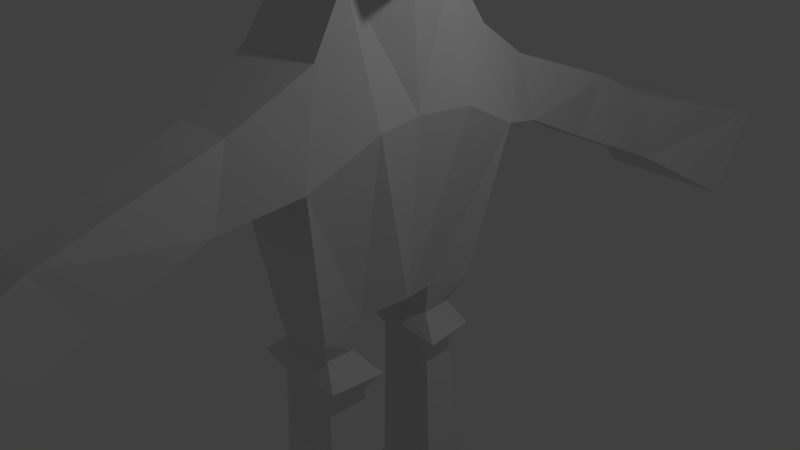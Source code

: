 # Source: Humanoid_Bird.blend  (saved by Blender 2.79.0; exported with 4.5.12 LTS)
import bpy
from mathutils import Matrix  # noqa: F401  (used for matrix-valued properties, if any)

bpy.ops.wm.read_factory_settings(use_empty=True)
scene = bpy.context.scene
scene.name = 'Scene'

# ---- collections
col_collection_1 = bpy.data.collections.new('Collection 1'); scene.collection.children.link(col_collection_1)

# ---- materials (node trees are filled in below, after node groups)
mat_material = bpy.data.materials.new('Material')
mat_material.alpha_threshold = 0.0
mat_material.use_transparent_shadow = False
mat_material.roughness = 0.5
mat_material.line_color = (0.0, 0.0, 0.0, 1.0)

# ---- material node trees

# ---- world
world_world = bpy.data.worlds.new('World'); scene.world = world_world
world_world.color = (0.05088, 0.05088, 0.05088)
world_world.use_sun_shadow = False
world_world.sun_shadow_jitter_overblur = 0.0
world_world.cycles.sampling_method = 'MANUAL'

# ---- cameras
cam_camera = bpy.data.cameras.new('Camera')
cam_camera.clip_end = 100.0
cam_camera.lens = 35.0
cam_camera.sensor_width = 32.0
cam_camera.sensor_height = 18.0
cam_camera.ortho_scale = 7.314
cam_camera.dof.focus_distance = 0.0
cam_camera.dof.aperture_fstop = 128.0

# ---- lights
light_lamp = bpy.data.lights.new('Lamp', 'POINT')
light_lamp.transmission_factor = 0.0
light_lamp.cutoff_distance = 30.0
light_lamp.energy = 100.0
light_lamp.shadow_buffer_clip_start = 1.001
light_lamp.shadow_soft_size = 0.1
light_lamp.shadow_maximum_resolution = 0.006
light_lamp.use_absolute_resolution = True

# ---- meshes
me_cube = bpy.data.meshes.new('Cube')
me_cube.from_pydata([(0.4656, -2.241, 2.298), (-0.5482, -7.524, -0.9058), (-0.3259, -2.596, 1.383), (0.5442, -7.98, 0.1179), (0.5915, -1.228, -0.5649), (-0.4272, -0.6071, -0.4174), (0.3078, -0.8766, 4.144), (-0.788, -0.4711, 4.09), (-0.8926, 0.0, 4.058), (-0.4972, -0.8719, 4.1), (0.5919, -0.7756, 3.671), (-0.2447, -2.294, 2.325), (-0.5496, -1.271, 2.886), (-0.3117, -1.228, -0.5649), (0.6235, -7.539, -0.9101), (-0.5426, -7.952, 0.08307), (1.25, -0.03679, -4.685), (-0.6986, -0.04819, -4.716), (-0.7916, -1.743, -4.716), (1.259, -1.677, -4.685), (0.6631, -0.3445, -6.383), (-0.6628, -0.4185, -6.072), (-0.6688, -1.333, -6.086), (0.6715, -1.418, -6.383), (0.2061, -0.07485, -7.236), (-1.011, -0.2788, -7.273), (-1.011, -1.47, -7.255), (0.2316, -1.646, -7.236), (2.59, -0.3539, -6.502), (2.592, -1.457, -6.502), (3.009, -0.2533, -7.538), (2.996, -1.681, -7.538), (-0.4303, -0.6544, -1.541), (0.5125, -0.5636, -1.566), (0.4135, -1.07, -1.559), (-0.4559, -1.079, -1.542), (-1.028, 0.0, -0.4643), (0.7179, 0.0, -0.3562), (0.7933, 0.0, 3.535), (-0.9722, 0.0, 3.535), (-0.4891, -0.7756, 3.671), (0.4916, -0.5909, -0.5016), (0.6682, -1.271, 2.886), (-0.2114, -3.901, 0.6735), (0.3826, -3.882, 0.7043), (0.3968, -4.323, 1.551), (-0.1562, -4.326, 1.514), (2.027, 0.0, 4.255), (0.7105, -0.7546, 4.167), (0.5556, -2.523, 1.339), (-0.9043, -0.6916, 2.086), (-0.5458, -1.609, 1.883), (0.8915, 0.0, 2.088), (-0.8818, 0.0, 2.085), (0.8895, -1.609, 1.612), (1.022, -0.6916, 2.088), (-0.1956, -5.282, 1.043), (0.4342, -5.336, 1.04), (-0.2736, -5.611, -0.09673), (0.4721, -5.669, -0.09753), (-1.07, -7.555, 0.4453), (1.19, -7.576, 0.4248), (-0.9144, -7.015, -0.9391), (1.144, -7.042, -0.947), (0.7093, 0.0, 4.932), (0.6937, -0.2923, 4.982), (0.1606, -0.4776, 4.89), (-0.4251, -0.5545, 4.945), (0.0335, 0.0, 5.554), (-0.5234, -0.3109, 4.963), (-0.5281, 0.0, 4.96), (-0.6648, -0.7233, -6.077), (-0.6668, -1.028, -6.081), (0.6659, -0.7022, -6.383), (0.6687, -1.06, -6.383), (-0.7296, -0.6131, -4.716), (-0.7606, -1.178, -4.716), (1.253, -0.5835, -4.685), (1.256, -1.13, -4.685), (-1.011, -0.6758, -7.267), (-1.011, -1.073, -7.261), (0.3318, -0.6566, -7.261), (0.3387, -1.082, -7.261), (2.59, -0.7215, -6.502), (2.591, -1.089, -6.502), (3.004, -0.7293, -7.538), (3.0, -1.205, -7.538), (0.4795, -0.7325, -1.564), (0.4465, -0.9015, -1.561), (-0.4388, -0.7958, -1.542), (-0.4473, -0.9373, -1.542), (-0.6638, -0.4041, -6.885), (-0.6633, -0.4113, -6.478), (-0.6673, -1.344, -6.483), (-0.6659, -1.354, -6.88), (0.4377, -0.269, -6.968), (0.5504, -0.3067, -6.676), (0.5629, -1.448, -6.676), (0.4542, -1.478, -6.968), (2.598, -0.3688, -7.171), (2.594, -0.3613, -6.836), (2.592, -1.483, -6.836), (2.592, -1.51, -7.171), (2.593, -0.7353, -6.836), (2.596, -0.7491, -7.171), (2.592, -1.109, -6.836), (2.594, -1.13, -7.171), (-0.6646, -0.722, -6.48), (-0.6645, -0.7208, -6.883), (-0.666, -1.033, -6.481), (-0.6652, -1.037, -6.881), (-0.5434, -1.332, -5.627), (-0.418, -1.331, -5.168), (0.7439, -1.336, -5.256), (0.7077, -1.377, -5.82), (-0.5232, -0.4267, -5.617), (-0.3836, -0.4349, -5.163), (0.7005, -0.3754, -5.82), (0.7379, -0.4063, -5.256), (0.7399, -0.7162, -5.256), (0.7029, -0.7092, -5.82), (0.7419, -1.026, -5.256), (0.7053, -1.043, -5.82), (-0.3951, -0.7335, -5.164), (-0.5299, -0.7284, -5.62), (-0.4066, -1.032, -5.166), (-0.5367, -1.03, -5.624), (-0.3061, -0.5135, -3.653), (-0.3682, -0.584, -2.597), (0.6579, -1.22, -3.648), (0.5357, -1.145, -2.604), (0.6877, -0.4793, -3.65), (0.6001, -0.5214, -2.608), (-0.3471, -1.246, -3.653), (-0.4015, -1.162, -2.597), (-0.3793, -0.7768, -2.597), (-0.3197, -0.7577, -3.653), (-0.3904, -0.9696, -2.597), (-0.3334, -1.002, -3.653), (0.6678, -0.9732, -3.649), (0.5572, -0.9373, -2.605), (0.6778, -0.7263, -3.65), (0.5787, -0.7294, -2.607), (-0.4102, -1.064, -0.9575), (0.3955, -1.061, -0.9639), (-0.4326, -0.6799, -0.9612), (-0.7042, -1.209, -1.244), (0.3941, -0.644, -0.9837), (-0.7012, -0.5516, -1.271), (0.739, -0.447, -1.26), (0.6598, -1.2, -1.263)], [], [(44, 49, 2, 43), (136, 138, 76, 75), (49, 44, 45, 0), (61, 60, 15, 3), (14, 3, 15, 1), (60, 62, 1, 15), (61, 3, 14, 63), (66, 6, 48, 65), (111, 114, 23, 22), (126, 111, 22, 72), (122, 114, 23, 74), (117, 115, 21, 20), (69, 7, 9, 67), (8, 7, 69, 70), (110, 94, 26, 80), (81, 24, 30, 85), (95, 91, 25, 24), (94, 98, 27, 26), (79, 81, 24, 25), (106, 102, 31, 86), (74, 23, 29, 84), (96, 20, 28, 100), (98, 27, 31, 102), (142, 132, 33, 87), (134, 35, 34, 130), (138, 133, 18, 76), (127, 17, 16, 131), (41, 55, 54, 4), (51, 12, 40, 50), (9, 6, 66, 67), (50, 40, 39, 53), (46, 11, 0, 45), (10, 40, 12, 42), (127, 136, 75, 17), (38, 47, 48, 10), (43, 2, 11, 46), (44, 59, 57, 45), (37, 52, 55, 41), (5, 41, 4, 13), (54, 42, 12, 51), (55, 10, 42, 54), (52, 38, 10, 55), (36, 37, 41, 5), (4, 54, 51, 13), (5, 50, 53, 36), (13, 51, 50, 5), (51, 12, 11, 2), (54, 42, 0, 49), (42, 0, 11, 12), (49, 54, 51, 2), (144, 143, 13, 4), (147, 41, 5, 145), (58, 59, 63, 62), (43, 46, 56, 58), (44, 43, 58, 59), (45, 57, 56, 46), (62, 63, 14, 1), (56, 58, 62, 60), (57, 56, 60, 61), (59, 57, 61, 63), (65, 68, 66), (70, 69, 68), (67, 66, 68), (69, 67, 68), (65, 64, 68), (40, 9, 7, 8, 39), (40, 10, 48, 6, 9), (47, 64, 65, 48), (130, 140, 88, 34), (140, 142, 87, 88), (20, 73, 83, 28), (73, 74, 84, 83), (99, 104, 85, 30), (104, 106, 86, 85), (26, 27, 82, 80), (80, 82, 81, 79), (27, 82, 86, 31), (82, 81, 85, 86), (91, 108, 79, 25), (108, 110, 80, 79), (117, 120, 73, 20), (120, 122, 74, 73), (115, 124, 71, 21), (124, 126, 72, 71), (71, 72, 109, 107), (107, 109, 110, 108), (21, 71, 107, 92), (92, 107, 108, 91), (83, 84, 105, 103), (103, 105, 106, 104), (28, 83, 103, 100), (100, 103, 104, 99), (23, 97, 101, 29), (97, 98, 102, 101), (24, 95, 99, 30), (95, 96, 100, 99), (84, 29, 101, 105), (105, 101, 102, 106), (22, 23, 97, 93), (93, 97, 98, 94), (20, 21, 92, 96), (96, 92, 91, 95), (72, 22, 93, 109), (109, 93, 94, 110), (75, 76, 125, 123), (123, 125, 126, 124), (17, 75, 123, 116), (116, 123, 124, 115), (77, 78, 121, 119), (119, 121, 122, 120), (16, 77, 119, 118), (118, 119, 120, 117), (16, 17, 116, 118), (118, 116, 115, 117), (78, 19, 113, 121), (121, 113, 114, 122), (76, 18, 112, 125), (125, 112, 111, 126), (18, 19, 113, 112), (112, 113, 114, 111), (78, 77, 141, 139), (139, 141, 142, 140), (19, 78, 139, 129), (129, 139, 140, 130), (32, 89, 135, 128), (128, 135, 136, 127), (32, 128, 132, 33), (128, 127, 131, 132), (90, 35, 134, 137), (137, 134, 133, 138), (18, 133, 129, 19), (133, 134, 130, 129), (77, 16, 131, 141), (141, 131, 132, 142), (89, 90, 137, 135), (135, 137, 138, 136), (143, 145, 5, 13), (149, 147, 145, 148), (147, 144, 4, 41), (34, 88, 87, 33, 149, 150), (150, 146, 143, 144), (35, 90, 89, 32, 148, 146), (34, 35, 146, 150), (33, 149, 148, 32), (146, 148, 145, 143), (150, 149, 147, 144)])
_uv = me_cube.uv_layers.new(name='UVMap')
_uv.uv.foreach_set('vector', [0.2917, 0.4841, 0.3992, 0.4731, 0.395, 0.5363, 0.2888, 0.5265, 0.8837, 0.449, 0.8555, 0.4464, 0.8449, 0.3128, 0.91, 0.3189, 0.4246, 0.7737, 0.3165, 0.7759, 0.3123, 0.7077, 0.4703, 0.7183, 0.03644, 0.1623, 0.04007, 0.0005336, 0.001174, 0.03784, 0.0005336, 0.1157, 0.9275, 0.9087, 0.9219, 0.9888, 0.8441, 0.9858, 0.8436, 0.9087, 0.05084, 0.6809, 0.05436, 0.574, 0.01081, 0.5851, 0.0005336, 0.6616, 0.05887, 0.682, 0.0005336, 0.6893, 0.003014, 0.7695, 0.05151, 0.7871, 0.00163, 0.8527, 0.0005336, 0.7882, 0.03219, 0.7883, 0.04156, 0.8521, 0.4122, 0.1864, 0.4059, 0.2769, 0.3654, 0.2777, 0.3787, 0.1802, 0.6653, 0.5835, 0.6437, 0.5816, 0.6461, 0.5476, 0.6678, 0.5495, 0.9983, 0.5436, 0.9744, 0.5436, 0.9715, 0.5032, 0.9971, 0.5032, 0.1098, 0.3323, 0.02099, 0.3356, 0.01523, 0.302, 0.1123, 0.2919, 0.1731, 0.8526, 0.1764, 0.7882, 0.2148, 0.7937, 0.1905, 0.8507, 0.1414, 0.7882, 0.1764, 0.7882, 0.1731, 0.8526, 0.1513, 0.8578, 0.6712, 0.4924, 0.6486, 0.4909, 0.6429, 0.4539, 0.6712, 0.4555, 0.09661, 0.1795, 0.08988, 0.2216, 0.2906, 0.1973, 0.2883, 0.1633, 0.102, 0.2479, 0.02241, 0.2443, 0.002038, 0.2117, 0.08988, 0.2216, 0.3221, 0.1851, 0.3221, 0.266, 0.2977, 0.253, 0.2916, 0.1633, 0.0005337, 0.1833, 0.09661, 0.1795, 0.08988, 0.2216, 0.002038, 0.2117, 0.5805, 0.6196, 0.5537, 0.6147, 0.5489, 0.574, 0.5824, 0.5801, 0.266, 0.9534, 0.2667, 0.9278, 0.4045, 0.9278, 0.4039, 0.9541, 0.313, 0.3375, 0.3191, 0.3158, 0.4572, 0.311, 0.4597, 0.3349, 0.2796, 0.8123, 0.266, 0.7882, 0.4651, 0.7882, 0.4333, 0.814, 0.6385, 0.3185, 0.6505, 0.3175, 0.6521, 0.3781, 0.6421, 0.379, 0.7876, 0.1595, 0.7901, 0.2353, 0.7279, 0.233, 0.7205, 0.1579, 0.8495, 0.5686, 0.8355, 0.567, 0.8128, 0.4981, 0.8454, 0.5017, 0.7014, 0.3955, 0.6723, 0.3128, 0.8118, 0.3128, 0.7725, 0.3938, 0.7573, 0.682, 0.8015, 0.8661, 0.7287, 0.8499, 0.7119, 0.6912, 0.8128, 0.7703, 0.8814, 0.8025, 0.935, 0.8421, 0.8175, 0.8421, 0.2148, 0.7937, 0.2649, 0.8252, 0.2248, 0.874, 0.1905, 0.8507, 0.9603, 0.9076, 0.8429, 0.9076, 0.864, 0.8449, 0.967, 0.8586, 0.2838, 0.06912, 0.4405, 0.06467, 0.4427, 0.1156, 0.2845, 0.1088, 0.08223, 0.9816, 0.004868, 0.9816, 0.0005336, 0.9151, 0.0877, 0.9151, 0.8598, 0.6931, 0.8598, 0.6926, 0.8621, 0.693, 0.862, 0.6942, 0.8682, 0.2473, 0.9476, 0.3117, 0.8389, 0.3117, 0.8202, 0.2803, 0.3128, 0.6022, 0.4184, 0.6169, 0.4619, 0.673, 0.3052, 0.6693, 0.3165, 0.7759, 0.1762, 0.7763, 0.2311, 0.7116, 0.3123, 0.7077, 0.956, 0.3246, 0.9614, 0.4999, 0.9111, 0.5021, 0.9111, 0.3128, 0.475, 0.4772, 0.475, 0.4112, 0.5208, 0.4042, 0.5206, 0.4688, 0.5778, 0.4783, 0.5622, 0.5726, 0.475, 0.573, 0.475, 0.4972, 0.5357, 0.8511, 0.4661, 0.9459, 0.4661, 0.8792, 0.4955, 0.7882, 0.9872, 0.001168, 0.9872, 0.1049, 0.9305, 0.1179, 0.9368, 0.0005336, 0.6723, 0.6332, 0.7975, 0.6332, 0.7815, 0.6768, 0.7154, 0.6767, 0.7119, 0.6912, 0.7287, 0.8499, 0.6254, 0.8661, 0.6473, 0.6893, 0.8812, 0.006349, 0.8695, 0.1885, 0.8202, 0.1833, 0.8202, 0.0005336, 0.6473, 0.6893, 0.6254, 0.8661, 0.5535, 0.8642, 0.6009, 0.688, 0.4989, 0.6231, 0.5478, 0.6809, 0.4619, 0.673, 0.4184, 0.6169, 0.4956, 0.7871, 0.5524, 0.7102, 0.4703, 0.7183, 0.4246, 0.7737, 0.524, 0.13, 0.4427, 0.1156, 0.4405, 0.06467, 0.524, 0.04285, 0.3992, 0.4731, 0.4673, 0.4489, 0.4739, 0.5532, 0.395, 0.5363, 0.7283, 0.2798, 0.786, 0.2814, 0.7784, 0.3117, 0.7137, 0.3105, 0.7565, 0.59, 0.7644, 0.6245, 0.6988, 0.6321, 0.6973, 0.5929, 0.1545, 0.5287, 0.1516, 0.4752, 0.03672, 0.4256, 0.0367, 0.573, 0.3128, 0.6022, 0.3052, 0.6693, 0.2293, 0.6614, 0.1788, 0.5929, 0.2917, 0.4841, 0.2888, 0.5265, 0.1545, 0.5287, 0.1516, 0.4752, 0.2845, 0.1088, 0.2033, 0.1101, 0.2076, 0.06505, 0.2838, 0.06912, 0.0367, 0.573, 0.03672, 0.4256, 0.0005336, 0.4624, 0.0005336, 0.5463, 0.2293, 0.6614, 0.1788, 0.5929, 0.05436, 0.574, 0.05084, 0.6809, 0.2033, 0.1101, 0.2076, 0.06505, 0.04007, 0.0005336, 0.03644, 0.1623, 0.1762, 0.7763, 0.2311, 0.7116, 0.05887, 0.682, 0.05151, 0.7871, 0.04156, 0.8521, 0.0213, 0.914, 0.00163, 0.8527, 0.1513, 0.8578, 0.1731, 0.8526, 0.1746, 0.9153, 0.1905, 0.8507, 0.2248, 0.874, 0.1746, 0.9153, 0.1731, 0.8526, 0.1905, 0.8507, 0.1746, 0.9153, 0.04156, 0.8521, 0.06193, 0.8587, 0.0213, 0.914, 0.3321, 0.8913, 0.3431, 0.9208, 0.3082, 0.9268, 0.2736, 0.9268, 0.266, 0.8896, 0.3321, 0.8913, 0.4041, 0.8629, 0.4261, 0.892, 0.3979, 0.9025, 0.3431, 0.9208, 0.1403, 0.7882, 0.06193, 0.8587, 0.04156, 0.8521, 0.03219, 0.7883, 0.6044, 0.2602, 0.6285, 0.2579, 0.6421, 0.3787, 0.6223, 0.3809, 0.6442, 0.3785, 0.6443, 0.3789, 0.6421, 0.379, 0.6421, 0.3787, 0.2916, 0.4105, 0.2921, 0.3849, 0.4301, 0.3849, 0.4298, 0.4112, 0.1265, 0.9419, 0.1271, 0.9164, 0.2649, 0.9164, 0.2645, 0.9427, 0.4544, 0.9026, 0.4272, 0.9037, 0.4272, 0.8644, 0.4612, 0.8629, 0.9609, 0.948, 0.9337, 0.9479, 0.9285, 0.9087, 0.9626, 0.9087, 0.5537, 0.8958, 0.6428, 0.9076, 0.6501, 0.8672, 0.5535, 0.8674, 0.5542, 0.9411, 0.6508, 0.9391, 0.6495, 0.9087, 0.5535, 0.9127, 0.6428, 0.9076, 0.6501, 0.8672, 0.8417, 0.8736, 0.8418, 0.9076, 0.6508, 0.9391, 0.6495, 0.9087, 0.8419, 0.9087, 0.8425, 0.9428, 0.9075, 0.03776, 0.8849, 0.03756, 0.8885, 0.0005338, 0.9169, 0.0005336, 0.945, 0.5403, 0.9224, 0.5404, 0.9197, 0.5036, 0.9481, 0.5032, 0.9731, 0.2163, 0.9492, 0.2163, 0.9497, 0.1759, 0.9753, 0.1759, 0.983, 0.6805, 0.9591, 0.6805, 0.9579, 0.6401, 0.9835, 0.64, 0.9047, 0.1299, 0.8831, 0.1293, 0.8839, 0.09527, 0.9057, 0.09594, 0.9446, 0.632, 0.923, 0.6317, 0.9231, 0.5976, 0.9449, 0.598, 0.9449, 0.598, 0.9231, 0.5976, 0.9227, 0.569, 0.945, 0.5691, 0.945, 0.5691, 0.9227, 0.569, 0.9224, 0.5404, 0.945, 0.5403, 0.9057, 0.09594, 0.8839, 0.09527, 0.8844, 0.06641, 0.9066, 0.06685, 0.9066, 0.06685, 0.8844, 0.06641, 0.8849, 0.03756, 0.9075, 0.03776, 0.9628, 0.9959, 0.9364, 0.9958, 0.9351, 0.9719, 0.9618, 0.9719, 0.9618, 0.9719, 0.9351, 0.9719, 0.9337, 0.9479, 0.9609, 0.948, 0.4574, 0.9504, 0.4311, 0.9515, 0.4292, 0.9276, 0.4559, 0.9265, 0.4559, 0.9265, 0.4292, 0.9276, 0.4272, 0.9037, 0.4544, 0.9026, 0.2906, 0.8558, 0.2851, 0.8341, 0.4307, 0.8379, 0.4282, 0.8618, 0.2851, 0.8341, 0.2796, 0.8123, 0.4333, 0.814, 0.4307, 0.8379, 0.2916, 0.3838, 0.3069, 0.3593, 0.4623, 0.3587, 0.4938, 0.3838, 0.3069, 0.3593, 0.313, 0.3375, 0.4597, 0.3349, 0.4623, 0.3587, 0.5747, 0.6672, 0.5489, 0.6625, 0.5513, 0.6386, 0.5776, 0.6434, 0.5776, 0.6434, 0.5513, 0.6386, 0.5537, 0.6147, 0.5805, 0.6196, 0.3787, 0.1802, 0.3654, 0.2777, 0.3437, 0.2719, 0.3504, 0.1827, 0.3504, 0.1827, 0.3437, 0.2719, 0.3221, 0.266, 0.3221, 0.1851, 0.1123, 0.2919, 0.01523, 0.302, 0.01889, 0.2732, 0.1072, 0.2699, 0.1072, 0.2699, 0.01889, 0.2732, 0.02241, 0.2443, 0.102, 0.2479, 0.6678, 0.5495, 0.6461, 0.5476, 0.6473, 0.5193, 0.6695, 0.521, 0.6695, 0.521, 0.6473, 0.5193, 0.6486, 0.4909, 0.6712, 0.4924, 0.9516, 0.7064, 0.9111, 0.7064, 0.9229, 0.6658, 0.9443, 0.6661, 0.9443, 0.6661, 0.9229, 0.6658, 0.923, 0.6317, 0.9446, 0.632, 0.9294, 0.2044, 0.8889, 0.2038, 0.8823, 0.1633, 0.9036, 0.164, 0.9036, 0.164, 0.8823, 0.1633, 0.8831, 0.1293, 0.9047, 0.1299, 0.9918, 0.7759, 0.9526, 0.7759, 0.9603, 0.7209, 0.9825, 0.7209, 0.9825, 0.7209, 0.9603, 0.7209, 0.9591, 0.6805, 0.983, 0.6805, 0.9971, 0.3117, 0.958, 0.3117, 0.9487, 0.2567, 0.9709, 0.2567, 0.9709, 0.2567, 0.9487, 0.2567, 0.9492, 0.2163, 0.9731, 0.2163, 0.1392, 0.4246, 0.0005336, 0.4092, 0.02676, 0.3691, 0.1073, 0.3727, 0.1073, 0.3727, 0.02676, 0.3691, 0.02099, 0.3356, 0.1098, 0.3323, 0.9918, 0.639, 0.9526, 0.639, 0.9773, 0.584, 0.9995, 0.584, 0.9995, 0.584, 0.9773, 0.584, 0.9744, 0.5436, 0.9983, 0.5436, 0.648, 0.6571, 0.6076, 0.6542, 0.6414, 0.6156, 0.6627, 0.6175, 0.6627, 0.6175, 0.6414, 0.6156, 0.6437, 0.5816, 0.6653, 0.5835, 0.4878, 0.1633, 0.4962, 0.31, 0.4464, 0.2761, 0.4457, 0.1926, 0.4457, 0.1926, 0.4464, 0.2761, 0.4059, 0.2769, 0.4122, 0.1864, 0.6487, 0.3778, 0.6488, 0.3789, 0.6464, 0.3787, 0.6463, 0.3782, 0.6463, 0.3782, 0.6464, 0.3787, 0.6443, 0.3789, 0.6442, 0.3785, 0.525, 0.004273, 0.5882, 0.0005336, 0.6149, 0.1371, 0.5864, 0.1395, 0.5864, 0.1395, 0.6149, 0.1371, 0.6285, 0.2579, 0.6044, 0.2602, 0.8556, 0.6923, 0.8556, 0.692, 0.8577, 0.6923, 0.8577, 0.6927, 0.8577, 0.6927, 0.8577, 0.6923, 0.8598, 0.6926, 0.8598, 0.6931, 0.6959, 0.5471, 0.6987, 0.4713, 0.7681, 0.4686, 0.7636, 0.5434, 0.6987, 0.4713, 0.7014, 0.3955, 0.7725, 0.3938, 0.7681, 0.4686, 0.8393, 0.6905, 0.8311, 0.6896, 0.8333, 0.6283, 0.8444, 0.6295, 0.8444, 0.6295, 0.8333, 0.6283, 0.8355, 0.567, 0.8495, 0.5686, 0.8192, 0.0005336, 0.7851, 0.08362, 0.7132, 0.08277, 0.6723, 0.0005336, 0.7851, 0.08362, 0.7876, 0.1595, 0.7205, 0.1579, 0.7132, 0.08277, 0.6396, 0.1891, 0.6712, 0.1876, 0.649, 0.257, 0.6348, 0.258, 0.6348, 0.258, 0.649, 0.257, 0.6505, 0.3175, 0.6385, 0.3185, 0.8556, 0.692, 0.8393, 0.6905, 0.8474, 0.5684, 0.8696, 0.5705, 0.8696, 0.5705, 0.8474, 0.5684, 0.8555, 0.4464, 0.8837, 0.449, 0.8251, 0.7353, 0.8472, 0.7375, 0.8484, 0.7692, 0.8128, 0.7574, 0.7813, 0.5658, 0.7565, 0.59, 0.6973, 0.5929, 0.678, 0.569, 0.6532, 0.4245, 0.6291, 0.4268, 0.6201, 0.4528, 0.6576, 0.4528, 0.6223, 0.3809, 0.6421, 0.3787, 0.6421, 0.379, 0.6521, 0.3781, 0.6631, 0.3983, 0.6196, 0.4043, 0.7099, 0.2558, 0.8075, 0.2589, 0.786, 0.2814, 0.7283, 0.2798, 0.8311, 0.6896, 0.8393, 0.6905, 0.8556, 0.692, 0.8556, 0.6923, 0.858, 0.7151, 0.8202, 0.7106, 0.7279, 0.233, 0.7901, 0.2353, 0.8075, 0.2589, 0.7099, 0.2558, 0.7636, 0.5434, 0.7813, 0.5658, 0.678, 0.569, 0.6959, 0.5471, 0.8202, 0.7106, 0.858, 0.7151, 0.8472, 0.7375, 0.8251, 0.7353, 0.6196, 0.4043, 0.6631, 0.3983, 0.6532, 0.4245, 0.6291, 0.4268])
me_cube.materials.append(mat_material)
me_cube.use_remesh_preserve_volume = False
me_cube.use_remesh_preserve_attributes = False
me_cube.use_mirror_vertex_groups = False
me_cube.update()

# ---- objects
ob_cube = bpy.data.objects.new('Cube', me_cube)
ob_lamp = bpy.data.objects.new('Lamp', light_lamp)
ob_camera = bpy.data.objects.new('Camera', cam_camera)

# ---- transforms, parenting, visibility, modifiers, constraints
ob_cube.location = (0.0, 0.0, 0.0)
ob_cube.lock_rotations_4d = False
ob_cube.empty_display_type = 'ARROWS'
ob_cube.lineart.crease_threshold = 0.0
_m = ob_cube.modifiers.new('Mirror', 'MIRROR')
_m.use_axis = (False, True, False)
_m.use_clip = True
ob_lamp.location = (4.076, 1.005, 5.904)
ob_lamp.rotation_euler = (0.6503, 0.05522, 1.866)
ob_lamp.lock_rotations_4d = False
ob_lamp.empty_display_type = 'ARROWS'
ob_lamp.color = (0.0, 0.0, 0.0, 0.0)
ob_lamp.lineart.crease_threshold = 0.0
ob_camera.location = (7.481, -6.508, 5.344)
ob_camera.rotation_euler = (1.109, 0.0, 0.8149)
ob_camera.lock_rotations_4d = False
ob_camera.empty_display_type = 'ARROWS'
ob_camera.color = (0.0, 0.0, 0.0, 0.0)
ob_camera.display_type = 'WIRE'
ob_camera.lineart.crease_threshold = 0.0

# ---- collection membership
col_collection_1.objects.link(ob_cube)
col_collection_1.objects.link(ob_lamp)
col_collection_1.objects.link(ob_camera)

# ---- scene / render settings (as saved in the file)
scene.camera = ob_camera
scene.frame_start = 1; scene.frame_end = 250; scene.frame_set(1)
scene.render.engine = 'BLENDER_EEVEE_NEXT'
scene.render.resolution_percentage = 50
scene.render.dither_intensity = 0.0
scene.cycles.use_denoising = False
scene.cycles.samples = 128
scene.cycles.sampling_pattern = 'TABULATED_SOBOL'
scene.cycles.use_adaptive_sampling = False
scene.cycles.use_light_tree = False
scene.cycles.blur_glossy = 0.0
scene.cycles.sample_clamp_indirect = 0.0
scene.view_settings.view_transform = 'Standard'
bpy.context.view_layer.update()
